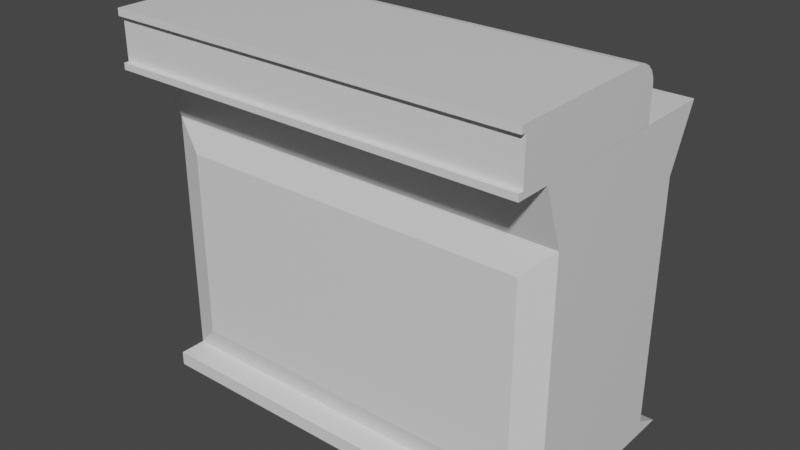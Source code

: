 # Source: Bar.blend  (saved by Blender 2.81.16; exported with 4.5.12 LTS)
import bpy
from mathutils import Matrix  # noqa: F401  (used for matrix-valued properties, if any)

bpy.ops.wm.read_factory_settings(use_empty=True)
scene = bpy.context.scene
scene.name = 'Scene'

# ---- collections
col_collection = bpy.data.collections.new('Collection'); scene.collection.children.link(col_collection)

# ---- materials (node trees are filled in below, after node groups)
mat_material = bpy.data.materials.new('Material')
mat_material.alpha_threshold = 0.0
mat_material.use_transparent_shadow = False
mat_material.line_color = (0.0, 0.0, 0.0, 1.0)

# ---- material node trees
mat_material.use_nodes = True; mat_material.node_tree.nodes.clear()
_N = mat_material.node_tree.nodes; _L = mat_material.node_tree.links
n0 = _N.new('ShaderNodeOutputMaterial'); n0.name = 'Material Output'; n0.location = (300, 300)
n1 = _N.new('ShaderNodeBsdfPrincipled'); n1.name = 'Principled BSDF'; n1.location = (10, 300)
n1.distribution = 'GGX'
n1.subsurface_method = 'BURLEY'
n1.inputs[2].default_value = 0.4
n1.inputs[3].default_value = 1.45
n1.inputs[27].default_value = (0.0, 0.0, 0.0, 1.0)
n1.inputs[28].default_value = 1.0
_L.new(n1.outputs[0], n0.inputs[0])
n0.is_active_output = True

# ---- world
world_world = bpy.data.worlds.new('World'); scene.world = world_world
world_world.use_nodes = True; world_world.node_tree.nodes.clear()
_N = world_world.node_tree.nodes; _L = world_world.node_tree.links
n0 = _N.new('ShaderNodeOutputWorld'); n0.name = 'World Output'; n0.location = (300, 300)
n1 = _N.new('ShaderNodeBackground'); n1.name = 'Background'; n1.location = (10, 300)
n1.inputs[0].default_value = (0.05088, 0.05088, 0.05088, 1.0)
_L.new(n1.outputs[0], n0.inputs[0])
n0.is_active_output = True
world_world.color = (0.05088, 0.05088, 0.05088)
world_world.use_sun_shadow = False
world_world.sun_shadow_jitter_overblur = 0.0

# ---- meshes
me_cube = bpy.data.meshes.new('Cube')
me_cube.from_pydata([(-1.97, 1.061, 0.008397), (1.97, 1.061, 0.008397), (-1.97, -0.2845, 3.611), (-1.97, -0.2845, 0.008397), (1.97, -0.2845, 3.611), (1.97, -0.2845, 0.008397), (-1.97, 1.061, 3.086), (1.97, -0.2845, 3.086), (1.97, 1.061, 3.086), (-1.97, -0.2845, 3.086), (-1.97, 1.785, 3.086), (-1.97, 1.785, 0.008397), (1.97, 1.785, 3.086), (1.97, 1.785, 0.008397), (-1.97, 1.061, 0.1423), (1.97, 1.061, 0.1423), (-1.701, -0.1648, 0.4107), (1.701, -0.1648, 0.4107), (-1.688, 1.521, 0.4243), (1.688, 1.521, 0.4243), (-1.97, -0.3376, 0.008397), (1.97, -0.3376, 0.008397), (-1.97, -0.3376, 0.1423), (1.97, -0.3376, 0.1423), (-1.97, -0.6185, 3.086), (-1.97, -0.6185, 3.611), (1.97, -0.6185, 3.611), (1.97, -0.6185, 3.086), (1.701, -0.1648, 2.245), (-1.97, 1.061, 2.513), (1.97, 1.061, 2.513), (-1.701, -0.1648, 2.245), (-1.688, 1.521, 2.232), (1.688, 1.521, 2.232), (-1.97, -0.07951, 2.513), (-1.97, -0.07951, 0.1423), (1.97, -0.07951, 0.1423), (1.97, -0.07951, 2.513), (1.97, -0.5714, 3.146), (1.97, -0.6185, 3.146), (-1.97, -0.5714, 3.146), (-1.97, -0.6185, 3.146), (1.97, -0.6185, 3.544), (1.97, -0.5714, 3.544), (-1.97, -0.5714, 3.544), (-1.97, -0.6185, 3.544), (1.97, 1.061, 3.087), (1.97, 1.061, 3.087), (-1.97, 1.061, 3.087), (-1.97, 1.061, 3.087), (-1.97, 1.521, 2.513), (-1.97, 1.521, 0.1423), (1.97, 1.521, 2.513), (1.97, 1.521, 0.1423), (-1.688, 0.762, 2.232), (-1.688, 0.762, 0.4243), (1.688, 0.762, 2.232), (1.688, 0.762, 0.4243), (-1.97, 1.061, 3.087), (1.97, 1.061, 3.087), (-1.97, 0.8394, 3.611), (-1.97, 1.061, 3.39), (-1.97, 0.908, 3.601), (-1.97, 0.9699, 3.569), (-1.97, 1.019, 3.52), (-1.97, 1.05, 3.458), (1.97, 1.061, 3.39), (1.97, 0.8394, 3.611), (1.97, 1.05, 3.458), (1.97, 1.019, 3.52), (1.97, 0.9699, 3.569), (1.97, 0.908, 3.601)], [(49, 6), (46, 8)], [(60, 62, 63, 64, 65, 61, 58, 9, 2), (3, 0, 1, 5), (34, 9, 6, 29), (1, 0, 11, 13), (37, 7, 9, 34), (30, 8, 7, 37), (7, 4, 26, 42, 43, 38, 39, 27), (50, 10, 12, 52), (6, 8, 12, 10), (15, 1, 13, 53), (29, 6, 10, 50), (0, 14, 51, 11), (30, 15, 53, 52), (11, 51, 53, 13), (1, 15, 36, 5), (3, 5, 21, 20), (3, 35, 14, 0), (21, 23, 22, 20), (35, 3, 20, 22), (5, 36, 23, 21), (36, 35, 22, 23), (9, 7, 27, 24), (4, 2, 25, 26), (27, 39, 41, 24), (2, 9, 24, 41, 40, 44, 45, 25), (8, 6, 48, 47), (8, 30, 52, 12), (14, 29, 50, 51), (32, 33, 56, 54), (15, 30, 37, 36), (17, 28, 31, 16), (35, 34, 29, 14), (16, 31, 34, 35), (17, 16, 35, 36), (28, 17, 36, 37), (31, 28, 37, 34), (43, 44, 40, 38), (45, 42, 26, 25), (38, 40, 41, 39), (44, 43, 42, 45), (47, 48, 58, 59), (60, 2, 4, 67), (32, 18, 51, 50), (19, 33, 52, 53), (18, 19, 53, 51), (33, 32, 50, 52), (55, 54, 56, 57), (33, 19, 57, 56), (19, 18, 55, 57), (18, 32, 54, 55), (7, 59, 66, 68, 69, 70, 71, 67, 4), (60, 67, 71, 62), (62, 71, 70, 63), (63, 70, 69, 64), (64, 69, 68, 65), (65, 68, 66, 61), (66, 59, 58, 61)])
_uv = me_cube.uv_layers.new(name='UVMap')
_uv.uv.foreach_set('vector', [0.625, 0.4588, 0.6437, 0.4905, 0.6353, 0.4943, 0.6186, 0.4974, 0.6143, 0.4993, 0.6096, 0.5, 0.5886, 0.5, 0.5886, 0.25, 0.625, 0.25, 0.125, 0.5, 0.375, 0.5, 0.375, 0.75, 0.125, 0.75, 0.5488, 0.25, 0.5886, 0.25, 0.5886, 0.5, 0.5488, 0.5, 0.375, 0.75, 0.375, 0.5, 0.375, 0.5, 0.375, 0.75, 0.5488, 0.0, 0.5886, 0.0, 0.5886, 0.25, 0.5488, 0.25, 0.5488, 0.75, 0.5886, 0.75, 0.5886, 1.0, 0.5488, 1.0, 0.5886, 1.0, 0.625, 1.0, 0.625, 1.0, 0.6203, 1.0, 0.6203, 1.0, 0.5927, 1.0, 0.5927, 1.0, 0.5886, 1.0, 0.5488, 0.5, 0.5886, 0.5, 0.5886, 0.75, 0.5488, 0.75, 0.5886, 0.5, 0.5886, 0.75, 0.5886, 0.75, 0.5886, 0.5, 0.3843, 0.75, 0.375, 0.75, 0.375, 0.75, 0.3843, 0.75, 0.5488, 0.5, 0.5886, 0.5, 0.5886, 0.5, 0.5488, 0.5, 0.375, 0.5, 0.3843, 0.5, 0.3843, 0.5, 0.375, 0.5, 0.5488, 0.75, 0.3843, 0.75, 0.3843, 0.75, 0.5488, 0.75, 0.375, 0.5, 0.3843, 0.5, 0.3843, 0.75, 0.375, 0.75, 0.375, 0.75, 0.3843, 0.75, 0.3843, 1.0, 0.375, 1.0, 0.125, 0.5, 0.125, 0.75, 0.125, 0.75, 0.125, 0.5, 0.375, 0.25, 0.3843, 0.25, 0.3843, 0.5, 0.375, 0.5, 0.375, 0.0, 0.3843, 0.0, 0.3843, 0.25, 0.375, 0.25, 0.3843, 0.25, 0.375, 0.25, 0.375, 0.25, 0.3843, 0.25, 0.375, 1.0, 0.3843, 1.0, 0.3843, 1.0, 0.375, 1.0, 0.3843, 0.0, 0.3843, 0.25, 0.3843, 0.25, 0.3843, 0.0, 0.5886, 0.25, 0.5886, 0.0, 0.5886, 0.0, 0.5886, 0.25, 0.875, 0.75, 0.875, 0.5, 0.875, 0.5, 0.875, 0.75, 0.5886, 0.0, 0.6209, 0.08464, 0.5927, 0.25, 0.5886, 0.25, 0.625, 0.25, 0.5886, 0.25, 0.5886, 0.25, 0.5927, 0.25, 0.5927, 0.25, 0.6203, 0.25, 0.6203, 0.25, 0.625, 0.25, 0.5886, 0.75, 0.5886, 0.5, 0.5886, 0.5, 0.5886, 0.75, 0.5886, 0.75, 0.5488, 0.75, 0.5488, 0.75, 0.5886, 0.75, 0.3843, 0.5, 0.5488, 0.5, 0.5488, 0.5, 0.3843, 0.5, 0.5293, 0.5179, 0.5293, 0.7321, 0.5293, 0.7321, 0.5293, 0.5179, 0.3843, 0.75, 0.5488, 0.75, 0.5488, 1.0, 0.3843, 1.0, 0.4029, 0.01704, 0.5302, 0.01704, 0.5302, 0.233, 0.4029, 0.233, 0.3843, 0.25, 0.5488, 0.25, 0.5488, 0.5, 0.3843, 0.5, 0.4029, 0.233, 0.5302, 0.233, 0.5488, 0.25, 0.3843, 0.25, 0.4029, 0.01704, 0.4029, 0.233, 0.3843, 0.25, 0.3843, 0.0, 0.5302, 0.01704, 0.4029, 0.01704, 0.3843, 0.0, 0.5488, 0.0, 0.5302, 0.233, 0.5302, 0.01704, 0.5488, 0.0, 0.5488, 0.25, 0.625, 0.2809, 0.625, 0.4691, 0.375, 0.4691, 0.375, 0.2809, 0.6203, 0.25, 0.8383, 0.6539, 0.875, 0.75, 0.625, 0.25, 0.1559, 0.5, 0.3441, 0.5, 0.3441, 0.5316, 0.1559, 0.5316, 0.6559, 0.5, 0.8441, 0.5, 0.8441, 0.5316, 0.6559, 0.5316, 0.5886, 0.75, 0.5886, 0.5, 0.5886, 0.5, 0.5886, 0.75, 0.6662, 0.5, 0.875, 0.5, 0.875, 0.75, 0.6662, 0.75, 0.5293, 0.5179, 0.4039, 0.5179, 0.3843, 0.5, 0.5488, 0.5, 0.4039, 0.7321, 0.5293, 0.7321, 0.5488, 0.75, 0.3843, 0.75, 0.4039, 0.5179, 0.4039, 0.7321, 0.3843, 0.75, 0.3843, 0.5, 0.5293, 0.7321, 0.5293, 0.5179, 0.5488, 0.5, 0.5488, 0.75, 0.4039, 0.5179, 0.5293, 0.5179, 0.5293, 0.7321, 0.4039, 0.7321, 0.5293, 0.7321, 0.4039, 0.7321, 0.4039, 0.7321, 0.5293, 0.7321, 0.4039, 0.7321, 0.4039, 0.5179, 0.4039, 0.5179, 0.4039, 0.7321, 0.4039, 0.5179, 0.5293, 0.5179, 0.5293, 0.5179, 0.4039, 0.5179, 0.5886, 1.0, 0.5886, 0.75, 0.6096, 0.75, 0.6147, 0.7503, 0.6203, 0.751, 0.64, 0.751, 0.6529, 0.7504, 0.6662, 0.75, 0.875, 0.75, 0.6662, 0.5, 0.6662, 0.75, 0.6529, 0.7504, 0.6437, 0.4905, 0.6437, 0.4905, 0.6529, 0.7504, 0.64, 0.751, 0.6353, 0.4943, 0.6353, 0.4943, 0.64, 0.751, 0.6203, 0.751, 0.6186, 0.4974, 0.6186, 0.4974, 0.6203, 0.751, 0.6147, 0.7503, 0.6143, 0.4993, 0.6143, 0.4993, 0.6147, 0.7503, 0.6096, 0.75, 0.6096, 0.5, 0.6096, 0.75, 0.5886, 0.75, 0.5886, 0.5, 0.6096, 0.5])
me_cube.materials.append(mat_material)
me_cube.use_remesh_preserve_volume = False
me_cube.use_remesh_preserve_attributes = False
me_cube.use_mirror_vertex_groups = False
me_cube.update()

# ---- objects
ob_cube = bpy.data.objects.new('Cube', me_cube)

# ---- transforms, parenting, visibility, modifiers, constraints
ob_cube.location = (0.0, 0.0, 0.0)
ob_cube.lock_rotations_4d = False
ob_cube.empty_display_type = 'ARROWS'
ob_cube.lineart.crease_threshold = 0.0

# ---- collection membership
col_collection.objects.link(ob_cube)

# ---- scene / render settings (as saved in the file)
scene.frame_start = 1; scene.frame_end = 250; scene.frame_set(1)
scene.render.engine = 'BLENDER_EEVEE_NEXT'
scene.cycles.use_denoising = False
scene.cycles.samples = 128
scene.cycles.sampling_pattern = 'TABULATED_SOBOL'
scene.cycles.use_adaptive_sampling = False
scene.cycles.use_light_tree = False
scene.view_settings.view_transform = 'Filmic'
bpy.context.view_layer.update()

# ---- added for rendering (the .blend has no active camera and no usable light): camera, sun
cam_auto = bpy.data.cameras.new('AutoCamera')
cam_auto.lens = 50.0
cam_auto.sensor_width = 36.0
cam_auto.clip_end = 1000.0
ob_auto_camera = bpy.data.objects.new('AutoCamera', cam_auto)
scene.collection.objects.link(ob_auto_camera)
ob_auto_camera.location = (5.41692, -5.91695, 6.14346)
ob_auto_camera.rotation_euler = (1.09748, -7.21219e-08, 0.694738)
scene.camera = ob_auto_camera
light_auto_sun = bpy.data.lights.new('AutoSun', 'SUN')
light_auto_sun.energy = 3.0
light_auto_sun.angle = 0.0523599
ob_auto_sun = bpy.data.objects.new('AutoSun', light_auto_sun)
scene.collection.objects.link(ob_auto_sun)
ob_auto_sun.rotation_euler = (0.872665, 0.174533, 0.523599)
bpy.context.view_layer.update()
